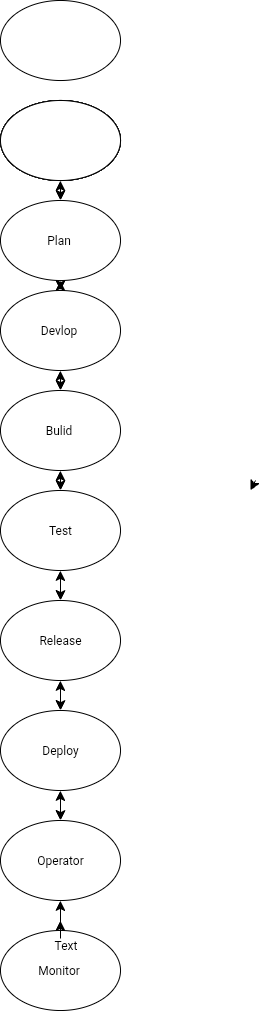

The diagram above was exported from draw.io. Its source (the exported page's mxGraphModel, read from the mxfile embedded in the PNG):
<mxGraphModel dx="131" dy="506" grid="1" gridSize="10" guides="1" tooltips="1" connect="1" arrows="1" fold="1" page="1" pageScale="1" pageWidth="850" pageHeight="1100" math="0" shadow="0">
  <root>
    <mxCell id="0" />
    <mxCell id="1" parent="0" />
    <mxCell id="YzeG2yNY1Kkzq7vump2P-28" value="" style="edgeStyle=none;curved=1;rounded=0;orthogonalLoop=1;jettySize=auto;html=1;fontSize=12;startSize=8;endSize=8;" parent="1" edge="1">
      <mxGeometry relative="1" as="geometry">
        <mxPoint x="445" y="540" as="sourcePoint" />
        <mxPoint x="440" y="550" as="targetPoint" />
      </mxGeometry>
    </mxCell>
    <mxCell id="UtWQIZaHfZ70F6eQl59p-6" value="" style="shape=waypoint;sketch=0;size=6;pointerEvents=1;points=[];fillColor=default;resizable=0;rotatable=0;perimeter=centerPerimeter;snapToPoint=1;" vertex="1" parent="1">
      <mxGeometry x="230" y="350" width="20" height="20" as="geometry" />
    </mxCell>
    <mxCell id="UtWQIZaHfZ70F6eQl59p-13" value="" style="ellipse;whiteSpace=wrap;html=1;" vertex="1" parent="1">
      <mxGeometry x="190" y="160" width="120" height="80" as="geometry" />
    </mxCell>
    <mxCell id="UtWQIZaHfZ70F6eQl59p-14" value="" style="ellipse;whiteSpace=wrap;html=1;" vertex="1" parent="1">
      <mxGeometry x="190" y="160" width="120" height="80" as="geometry" />
    </mxCell>
    <mxCell id="UtWQIZaHfZ70F6eQl59p-15" value="" style="ellipse;whiteSpace=wrap;html=1;" vertex="1" parent="1">
      <mxGeometry x="190" y="160" width="120" height="80" as="geometry" />
    </mxCell>
    <mxCell id="UtWQIZaHfZ70F6eQl59p-16" value="" style="ellipse;whiteSpace=wrap;html=1;" vertex="1" parent="1">
      <mxGeometry x="190" y="160" width="120" height="80" as="geometry" />
    </mxCell>
    <mxCell id="UtWQIZaHfZ70F6eQl59p-17" value="" style="ellipse;whiteSpace=wrap;html=1;" vertex="1" parent="1">
      <mxGeometry x="190" y="160" width="120" height="80" as="geometry" />
    </mxCell>
    <mxCell id="UtWQIZaHfZ70F6eQl59p-19" value="Bulid&amp;nbsp;" style="ellipse;whiteSpace=wrap;html=1;" vertex="1" parent="1">
      <mxGeometry x="190" y="450" width="120" height="80" as="geometry" />
    </mxCell>
    <mxCell id="UtWQIZaHfZ70F6eQl59p-22" value="Plan&amp;nbsp;" style="ellipse;whiteSpace=wrap;html=1;" vertex="1" parent="1">
      <mxGeometry x="190" y="260" width="120" height="80" as="geometry" />
    </mxCell>
    <mxCell id="UtWQIZaHfZ70F6eQl59p-24" value="" style="ellipse;whiteSpace=wrap;html=1;" vertex="1" parent="1">
      <mxGeometry x="190" y="60" width="120" height="80" as="geometry" />
    </mxCell>
    <mxCell id="UtWQIZaHfZ70F6eQl59p-29" value="Devlop&amp;nbsp;" style="ellipse;whiteSpace=wrap;html=1;" vertex="1" parent="1">
      <mxGeometry x="190" y="350" width="120" height="80" as="geometry" />
    </mxCell>
    <mxCell id="UtWQIZaHfZ70F6eQl59p-30" value="" style="endArrow=classic;startArrow=classic;html=1;rounded=0;fontSize=12;startSize=8;endSize=8;curved=1;entryX=0.5;entryY=1;entryDx=0;entryDy=0;exitX=0.5;exitY=0;exitDx=0;exitDy=0;" edge="1" parent="1" source="UtWQIZaHfZ70F6eQl59p-22" target="UtWQIZaHfZ70F6eQl59p-17">
      <mxGeometry width="50" height="50" relative="1" as="geometry">
        <mxPoint x="220" y="490" as="sourcePoint" />
        <mxPoint x="270" y="440" as="targetPoint" />
      </mxGeometry>
    </mxCell>
    <mxCell id="UtWQIZaHfZ70F6eQl59p-31" value="" style="endArrow=classic;startArrow=classic;html=1;rounded=0;fontSize=12;startSize=8;endSize=8;curved=1;" edge="1" parent="1" source="UtWQIZaHfZ70F6eQl59p-29" target="UtWQIZaHfZ70F6eQl59p-22">
      <mxGeometry width="50" height="50" relative="1" as="geometry">
        <mxPoint x="220" y="490" as="sourcePoint" />
        <mxPoint x="270" y="440" as="targetPoint" />
      </mxGeometry>
    </mxCell>
    <mxCell id="UtWQIZaHfZ70F6eQl59p-32" value="" style="endArrow=classic;startArrow=classic;html=1;rounded=0;fontSize=12;startSize=8;endSize=8;curved=1;entryX=0.5;entryY=1;entryDx=0;entryDy=0;" edge="1" parent="1" source="UtWQIZaHfZ70F6eQl59p-19" target="UtWQIZaHfZ70F6eQl59p-29">
      <mxGeometry width="50" height="50" relative="1" as="geometry">
        <mxPoint x="220" y="490" as="sourcePoint" />
        <mxPoint x="270" y="440" as="targetPoint" />
      </mxGeometry>
    </mxCell>
    <mxCell id="UtWQIZaHfZ70F6eQl59p-33" value="" style="endArrow=classic;startArrow=classic;html=1;rounded=0;fontSize=12;startSize=8;endSize=8;curved=1;" edge="1" parent="1" target="UtWQIZaHfZ70F6eQl59p-19">
      <mxGeometry width="50" height="50" relative="1" as="geometry">
        <mxPoint x="250" y="550" as="sourcePoint" />
        <mxPoint x="300" y="525" as="targetPoint" />
      </mxGeometry>
    </mxCell>
    <mxCell id="UtWQIZaHfZ70F6eQl59p-35" value="Release" style="ellipse;whiteSpace=wrap;html=1;" vertex="1" parent="1">
      <mxGeometry x="190" y="660" width="120" height="80" as="geometry" />
    </mxCell>
    <mxCell id="UtWQIZaHfZ70F6eQl59p-36" value="Deploy" style="ellipse;whiteSpace=wrap;html=1;" vertex="1" parent="1">
      <mxGeometry x="190" y="770" width="120" height="80" as="geometry" />
    </mxCell>
    <mxCell id="UtWQIZaHfZ70F6eQl59p-37" value="Operator" style="ellipse;whiteSpace=wrap;html=1;" vertex="1" parent="1">
      <mxGeometry x="190" y="880" width="120" height="80" as="geometry" />
    </mxCell>
    <mxCell id="UtWQIZaHfZ70F6eQl59p-38" value="" style="endArrow=classic;startArrow=classic;html=1;rounded=0;fontSize=12;startSize=8;endSize=8;curved=1;" edge="1" parent="1">
      <mxGeometry width="50" height="50" relative="1" as="geometry">
        <mxPoint x="250" y="660" as="sourcePoint" />
        <mxPoint x="250" y="630" as="targetPoint" />
        <Array as="points">
          <mxPoint x="250" y="640" />
        </Array>
      </mxGeometry>
    </mxCell>
    <mxCell id="UtWQIZaHfZ70F6eQl59p-40" value="" style="endArrow=classic;startArrow=classic;html=1;rounded=0;fontSize=12;startSize=8;endSize=8;curved=1;entryX=0.5;entryY=0;entryDx=0;entryDy=0;exitX=0.5;exitY=1;exitDx=0;exitDy=0;" edge="1" parent="1" source="UtWQIZaHfZ70F6eQl59p-35" target="UtWQIZaHfZ70F6eQl59p-36">
      <mxGeometry width="50" height="50" relative="1" as="geometry">
        <mxPoint x="220" y="750" as="sourcePoint" />
        <mxPoint x="270" y="700" as="targetPoint" />
      </mxGeometry>
    </mxCell>
    <mxCell id="UtWQIZaHfZ70F6eQl59p-41" value="" style="endArrow=classic;startArrow=classic;html=1;rounded=0;fontSize=12;startSize=8;endSize=8;curved=1;entryX=0.5;entryY=1;entryDx=0;entryDy=0;exitX=0.5;exitY=0;exitDx=0;exitDy=0;" edge="1" parent="1" source="UtWQIZaHfZ70F6eQl59p-37" target="UtWQIZaHfZ70F6eQl59p-36">
      <mxGeometry width="50" height="50" relative="1" as="geometry">
        <mxPoint x="240" y="900" as="sourcePoint" />
        <mxPoint x="290" y="850" as="targetPoint" />
      </mxGeometry>
    </mxCell>
    <mxCell id="UtWQIZaHfZ70F6eQl59p-42" value="Test" style="ellipse;whiteSpace=wrap;html=1;" vertex="1" parent="1">
      <mxGeometry x="190" y="550" width="120" height="80" as="geometry" />
    </mxCell>
    <mxCell id="UtWQIZaHfZ70F6eQl59p-43" value="Monitor&amp;nbsp;" style="ellipse;whiteSpace=wrap;html=1;" vertex="1" parent="1">
      <mxGeometry x="190" y="990" width="120" height="80" as="geometry" />
    </mxCell>
    <mxCell id="UtWQIZaHfZ70F6eQl59p-45" value="" style="endArrow=classic;startArrow=classic;html=1;rounded=0;fontSize=12;startSize=8;endSize=8;curved=1;" edge="1" parent="1" source="UtWQIZaHfZ70F6eQl59p-37">
      <mxGeometry width="50" height="50" relative="1" as="geometry">
        <mxPoint x="200" y="860" as="sourcePoint" />
        <mxPoint x="250" y="980" as="targetPoint" />
        <Array as="points">
          <mxPoint x="250" y="1020" />
        </Array>
      </mxGeometry>
    </mxCell>
    <mxCell id="UtWQIZaHfZ70F6eQl59p-47" value="Text" style="edgeLabel;html=1;align=center;verticalAlign=middle;resizable=0;points=[];fontSize=12;" vertex="1" connectable="0" parent="UtWQIZaHfZ70F6eQl59p-45">
      <mxGeometry x="-0.1222" y="4" relative="1" as="geometry">
        <mxPoint as="offset" />
      </mxGeometry>
    </mxCell>
  </root>
</mxGraphModel>